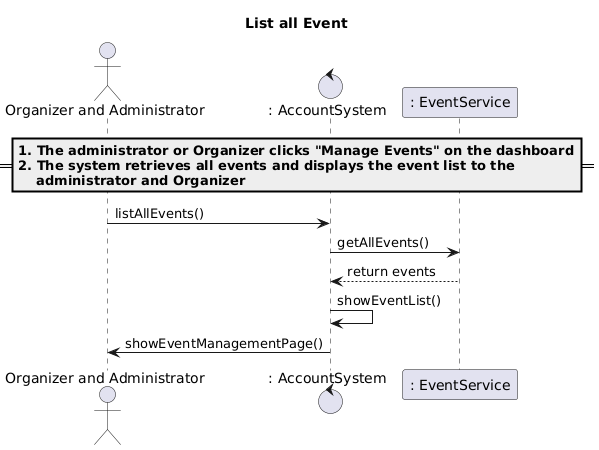

The diagram above was rendered by PlantUML. Its source (embedded in the PNG):
@startuml
title List all Event

actor "Organizer and Administrator" as admin
control ": AccountSystem" as accountSys
participant ": EventService" as eventServ

== 1. The administrator or Organizer clicks "Manage Events" on the dashboard\n2. The system retrieves all events and displays the event list to the \n    administrator and Organizer ==
admin -> accountSys: listAllEvents()

accountSys -> eventServ: getAllEvents()
eventServ --> accountSys: return events

accountSys -> accountSys: showEventList()


accountSys -> admin: showEventManagementPage()
@enduml